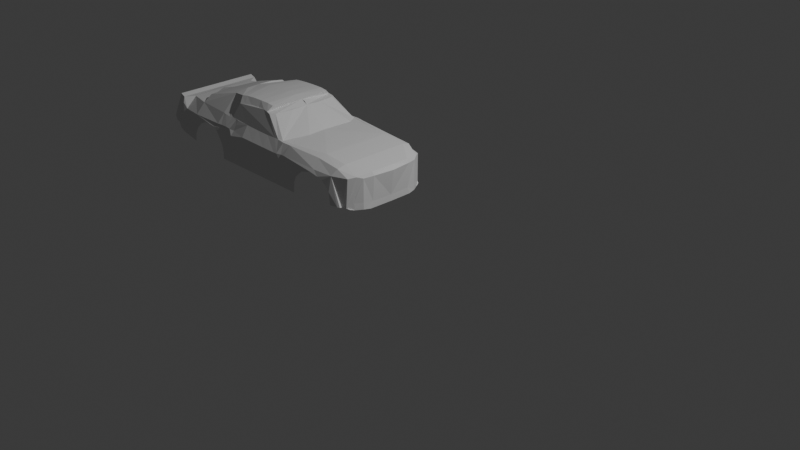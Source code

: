 # Source: Mustang8.blend  (saved by Blender 4.3.34; exported with 4.5.12 LTS)
import bpy
from mathutils import Matrix  # noqa: F401  (used for matrix-valued properties, if any)

bpy.ops.wm.read_factory_settings(use_empty=True)
scene = bpy.context.scene
scene.name = 'Scene'

# ---- collections
col_collection = bpy.data.collections.new('Collection'); scene.collection.children.link(col_collection)

# ---- world
world_world = bpy.data.worlds.new('World'); scene.world = world_world
world_world.use_nodes = True; world_world.node_tree.nodes.clear()
_N = world_world.node_tree.nodes; _L = world_world.node_tree.links
n0 = _N.new('ShaderNodeOutputWorld'); n0.name = 'World Output'; n0.location = (300, 300)
n1 = _N.new('ShaderNodeBackground'); n1.name = 'Background'; n1.location = (10, 300)
n1.inputs[0].default_value = (0.05088, 0.05088, 0.05088, 1.0)
_L.new(n1.outputs[0], n0.inputs[0])
n0.is_active_output = True
world_world.color = (0.05088, 0.05088, 0.05088)
world_world.sun_shadow_jitter_overblur = 0.0

# ---- cameras
cam_camera = bpy.data.cameras.new('Camera')
cam_camera.clip_end = 100.0
cam_camera.ortho_scale = 7.314

# ---- lights
light_light = bpy.data.lights.new('Light', 'POINT')
light_light.energy = 1000.0
light_light.shadow_soft_size = 0.1

# ---- meshes
me_cube_001 = bpy.data.meshes.new('Cube.001')
me_cube_001.from_pydata([(-6.72, 1.157, 0.6834), (-0.4031, 0.9069, 0.3597), (-0.4521, 1.014, 0.3878), (-6.72, 4.615e-08, 0.6834), (-6.554, 8.941e-08, 1.353), (-0.2615, 7.053e-08, 0.3402), (-0.1704, 1.214e-07, 1.109), (-1.398, 1.204, 1.085), (-1.39, 8.941e-08, 1.348), (-4.71, 1.271, 0.4728), (-2.424, 1.222, 1.093), (-2.208, 1.271, 0.4769), (-4.642, 1.192, 1.142), (-2.768, 1.246, 1.077), (-3.251, 8.776e-08, 1.903), (-2.318, 1.271, 0.4792), (-2.538, 1.22, 1.088), (-2.461, 8.62e-08, 1.382), (-2.487, 1.271, 0.4769), (-2.583, 1.27, 0.4925), (-4.375, 1.165, 1.112), (-4.332, 8.8e-08, 1.924), (-2.574, 1.268, 0.5371), (-4.532, 1.176, 1.117), (-4.51, 9.917e-08, 1.912), (-4.826, 1.194, 1.142), (-6.466, 1.191, 0.4963), (-6.4, 1.105, 1.094), (-6.395, 8.899e-08, 1.376), (-5.864, 1.18, 1.11), (-5.886, 8.173e-08, 1.52), (-0.4933, 1.034, 1.095), (-0.8811, 1.162, 1.082), (-0.7813, 1.025e-07, 1.291), (-0.2842, 1.15e-07, 1.185), (-0.6281, 1.097, 0.4103), (-6.554, 1.061, 1.353), (-0.3079, 0.7477, 0.3593), (-0.303, 0.7477, 1.087), (-1.464, 1.025, 1.295), (-2.367, 1.088, 1.324), (-4.545, 1.05, 1.376), (-2.907, 1.084, 1.344), (-2.66, 1.047, 1.329), (-4.305, 1.067, 1.351), (-4.395, 1.061, 1.354), (-4.804, 1.058, 1.382), (-5.847, 0.9581, 1.372), (-0.7979, 1.043, 1.236), (-0.38, 0.8756, 1.13), (-0.2323, 0.5103, 1.105), (-1.39, 0.8449, 1.348), (-3.383, 0.906, 1.786), (-2.515, 0.8172, 1.339), (-4.231, 0.9047, 1.752), (-4.38, 0.93, 1.724), (-0.7813, 0.8449, 1.291), (-0.2862, 0.5103, 1.185), (-0.2764, 0.5732, 0.3372), (-3.552, 1.246, 1.086), (-3.767, 8.817e-08, 1.954), (-2.514, 1.263, 0.6775), (-3.541, 1.077, 1.335), (-3.74, 0.8793, 1.789), (-3.16, 1.246, 1.082), (-3.493, 8.904e-08, 1.949), (-3.186, 1.079, 1.339), (-3.52, 0.8931, 1.802), (-2.494, 1.256, 0.8559), (-2.498, 1.251, 0.9829), (-3.943, 1.246, 1.09), (-4.049, 8.925e-08, 1.94), (-3.958, 1.068, 1.344), (-4.015, 0.882, 1.777), (-4.954, 1.206, 1.139), (-4.876, 1.063e-07, 1.851), (-4.887, 1.052, 1.39), (-2.036, 1.271, 0.4766), (-2.665, 1.246, 1.082), (-3.084, 7.497e-08, 1.804), (-2.783, 1.085, 1.341), (-3.28, 0.9224, 1.762), (-4.652, 1.063, 1.363), (-2.474, 0.4296, 1.36), (-2.042, 1.276, 0.3481), (-2.03, 1.265, 0.6072), (-1.971, 1.26, 0.7526), (-1.771, 1.253, 0.9349), (-1.604, 1.251, 0.9792), (-1.468, 1.249, 1.019), (-1.254, 1.239, 0.9743), (-1.116, 1.227, 0.9349), (-1.005, 1.221, 0.8363), (-0.9089, 1.217, 0.7156), (-0.8654, 1.219, 0.4233), (-5.891, 1.224, 0.6302), (-0.4252, 0.9211, 0.7666), (-5.914, 1.232, 0.4259), (-4.711, 1.276, 0.3359), (-4.904, 1.253, 0.8905), (-4.766, 1.263, 0.691), (-4.734, 1.266, 0.6122), (-4.705, 1.272, 0.4447), (-5.791, 1.221, 0.8092), (-5.619, 1.221, 0.962), (-5.441, 1.225, 1.041), (-5.266, 1.232, 1.046), (-5.087, 1.24, 1.036), (-4.986, 1.246, 0.9743), (-0.6868, 1.173, 0.421), (-0.6288, 1.146, 0.4145), (-0.522, 1.059, 0.4142), (-0.4233, 0.9259, 0.5146), (-0.3097, 0.7494, 0.5202), (-0.2738, 0.5103, 0.5012), (-0.2586, 7.217e-08, 0.4935), (-0.4252, 0.9211, 0.6183), (-3.178, 0.8242, 1.768), (-3.329, 0.7771, 1.907), (-3.504, 0.7771, 1.927), (-3.767, 0.7771, 1.926), (-4.05, 0.7771, 1.917), (-4.284, 0.7814, 1.899), (-4.453, 0.796, 1.875), (-6.388, 0.8313, 1.36), (-5.892, 0.7025, 1.503), (-4.871, 0.6837, 1.795), (-6.681, 1.054, 1.407), (-6.86, 1.162, 0.8163), (-6.86, 5.96e-08, 0.8163), (-6.681, 5.96e-08, 1.407), (-6.803, 2.193e-08, 0.6902), (-6.803, 1.159, 0.6902), (-6.617, 1.058, 1.38), (-6.617, 3.834e-08, 1.38), (-6.639, 1.174, 0.5542), (-4.868, 0.3508, 1.845), (-6.049, 8.74e-08, 1.463), (-4.63, 1.004, 1.451), (-3.102, 0.4076, 1.784), (-2.575, 1.106, 1.332), (-2.77, 1.271, 0.4725), (-2.942, 1.271, 0.4747), (-4.647, 1.271, 0.4747), (-4.354, 1.116, 1.241), (-4.391, 1.271, 0.4747), (-4.392, 1.249, 0.9978), (-3.158, 8.074e-08, 1.871), (-6.522, 1.112, 1.223)], [], [(134, 133, 127, 130), (35, 31, 49, 57, 50, 38, 96, 116, 112, 1, 2, 111), (58, 114, 115, 5), (56, 51, 8, 33), (20, 146, 145, 143, 9, 101, 100, 99, 108, 107, 106, 105, 104, 103, 95, 97, 26, 27, 29, 74, 25, 12, 23), (124, 28, 137, 30, 125, 126, 76, 47), (59, 64, 13, 78, 16, 69, 68, 61, 22, 19, 141, 142, 145, 146, 20, 70), (73, 54, 122, 121), (54, 55, 123, 122), (57, 56, 33, 34), (50, 57, 34, 6), (35, 32, 48, 49, 31), (74, 29, 47, 76), (29, 27, 124, 47), (12, 25, 46, 82), (20, 23, 45, 44, 144), (70, 20, 144, 44, 72), (8, 51, 39, 40, 140, 80, 81, 117, 43, 53, 83, 17), (78, 13, 42, 80), (7, 10, 40, 39), (32, 7, 39, 48), (1, 112, 113, 37), (49, 48, 56, 57), (48, 39, 51, 56), (37, 113, 114, 58), (64, 59, 62, 66), (67, 63, 120, 119), (9, 143, 145, 142, 141, 19, 18, 15, 11, 77, 84, 98, 102), (52, 67, 119, 118), (13, 64, 66, 42), (59, 70, 72, 62), (63, 73, 121, 120), (25, 74, 76, 46), (118, 14, 147, 79, 139, 117, 81, 52), (16, 78, 80, 140, 40, 10), (77, 11, 15, 18, 19, 22, 61, 68, 69, 16, 10, 7, 32, 35, 110, 109, 94, 93, 92, 91, 90, 89, 88, 87, 86, 85), (115, 114, 50, 6), (114, 113, 38, 50), (113, 112, 116, 96, 38), (45, 41, 138, 55, 54, 73, 63, 67, 52, 81, 80, 42, 66, 62, 72, 44), (126, 125, 30, 75, 136), (36, 133, 134, 4), (124, 28, 4, 36), (0, 3, 131, 132), (131, 134, 130, 129), (133, 132, 128, 127), (36, 0, 132, 133), (3, 4, 134, 131), (131, 129, 128, 132), (127, 128, 129, 130), (24, 123, 55, 138, 41, 82, 46, 76, 126, 136, 75), (120, 121, 71, 60), (121, 122, 21, 71), (119, 120, 60, 65), (122, 123, 24, 21), (118, 119, 65, 14), (117, 139, 79, 17, 83, 53, 43), (82, 41, 45, 23, 12), (36, 0, 135, 26, 27, 148), (36, 148, 27, 124)])
_uv = me_cube_001.uv_layers.new(name='UVMap')
_uv.uv.foreach_set('vector', [0.875, 0.625, 0.875, 0.518, 0.875, 0.518, 0.875, 0.625, 0.6297, 0.5, 0.6297, 0.509, 0.6297, 0.518, 0.6297, 0.5422, 0.625, 0.5422, 0.625, 0.518, 0.5, 0.5, 0.4531, 0.5, 0.4061, 0.5, 0.375, 0.5, 0.375, 0.4977, 0.375, 0.4965, 0.375, 0.5422, 0.3898, 0.5422, 0.3831, 0.625, 0.375, 0.625, 0.6478, 0.5422, 0.6706, 0.5422, 0.6706, 0.625, 0.6478, 0.625, 0.625, 0.3446, 0.5856, 0.3431, 0.4178, 0.3421, 0.4176, 0.3325, 0.4162, 0.3302, 0.4585, 0.3294, 0.4832, 0.3282, 0.5469, 0.3227, 0.5731, 0.3192, 0.5929, 0.3148, 0.5974, 0.3069, 0.597, 0.2992, 0.5709, 0.2915, 0.5161, 0.2844, 0.45, 0.2805, 0.375, 0.2801, 0.375, 0.2576, 0.625, 0.2576, 0.625, 0.2805, 0.625, 0.3209, 0.625, 0.3258, 0.625, 0.3336, 0.625, 0.3373, 0.8674, 0.5299, 0.8674, 0.625, 0.8517, 0.625, 0.8445, 0.625, 0.8445, 0.5445, 0.8041, 0.5541, 0.8041, 0.518, 0.8445, 0.518, 0.625, 0.3738, 0.625, 0.3883, 0.625, 0.4029, 0.625, 0.4063, 0.625, 0.4112, 0.5893, 0.4125, 0.5464, 0.413, 0.4863, 0.4124, 0.4393, 0.4102, 0.4243, 0.4098, 0.4179, 0.4027, 0.4189, 0.3963, 0.4178, 0.3421, 0.5856, 0.3431, 0.625, 0.3446, 0.625, 0.3592, 0.7658, 0.5422, 0.7804, 0.5422, 0.7804, 0.5836, 0.7658, 0.5836, 0.7804, 0.5422, 0.7877, 0.5422, 0.7877, 0.5836, 0.7804, 0.5836, 0.6297, 0.5422, 0.6478, 0.5422, 0.6478, 0.625, 0.6297, 0.625, 0.625, 0.5422, 0.6297, 0.5422, 0.6297, 0.625, 0.625, 0.625, 0.6297, 0.5, 0.6478, 0.5, 0.6478, 0.518, 0.6297, 0.518, 0.6297, 0.509, 0.8041, 0.5, 0.8445, 0.5, 0.8445, 0.518, 0.8041, 0.518, 0.8445, 0.5, 0.8674, 0.5, 0.8674, 0.518, 0.8445, 0.518, 0.7914, 0.5, 0.7992, 0.5, 0.7992, 0.518, 0.7914, 0.5124, 0.7804, 0.5, 0.7877, 0.5, 0.7877, 0.518, 0.7804, 0.518, 0.7804, 0.509, 0.7658, 0.5, 0.7804, 0.5, 0.7804, 0.509, 0.7804, 0.518, 0.7658, 0.518, 0.6706, 0.625, 0.6706, 0.5422, 0.6706, 0.518, 0.7097, 0.518, 0.7142, 0.518, 0.7187, 0.518, 0.7187, 0.5415, 0.7187, 0.5521, 0.7138, 0.518, 0.7138, 0.5422, 0.7138, 0.5836, 0.7138, 0.625, 0.7187, 0.5, 0.7221, 0.5, 0.7221, 0.518, 0.7187, 0.518, 0.6706, 0.5, 0.7097, 0.5, 0.7097, 0.518, 0.6706, 0.518, 0.6478, 0.5, 0.6706, 0.5, 0.6706, 0.518, 0.6478, 0.518, 0.375, 0.5, 0.4061, 0.5, 0.3963, 0.518, 0.375, 0.518, 0.6297, 0.518, 0.6478, 0.518, 0.6478, 0.5422, 0.6297, 0.5422, 0.6478, 0.518, 0.6706, 0.518, 0.6706, 0.5422, 0.6478, 0.5422, 0.375, 0.518, 0.3963, 0.518, 0.3898, 0.5422, 0.375, 0.5422, 0.7367, 0.5, 0.7512, 0.5, 0.7512, 0.518, 0.7367, 0.518, 0.7367, 0.5422, 0.7512, 0.5422, 0.7512, 0.5836, 0.7367, 0.5836, 0.4162, 0.3302, 0.4176, 0.3325, 0.4178, 0.3421, 0.4189, 0.3963, 0.4179, 0.4027, 0.4243, 0.4098, 0.4189, 0.4134, 0.4192, 0.4198, 0.4181, 0.4239, 0.4167, 0.4302, 0.375, 0.43, 0.375, 0.33, 0.4077, 0.3303, 0.7221, 0.5422, 0.7367, 0.5422, 0.7367, 0.5836, 0.7221, 0.5836, 0.7221, 0.5, 0.7367, 0.5, 0.7367, 0.518, 0.7221, 0.518, 0.7512, 0.5, 0.7658, 0.5, 0.7658, 0.518, 0.7512, 0.518, 0.7512, 0.5422, 0.7658, 0.5422, 0.7658, 0.5836, 0.7512, 0.5836, 0.7992, 0.5, 0.8041, 0.5, 0.8041, 0.518, 0.7992, 0.518, 0.7221, 0.5836, 0.7221, 0.625, 0.7204, 0.625, 0.7187, 0.625, 0.7187, 0.5885, 0.7187, 0.5521, 0.7187, 0.5415, 0.7221, 0.5422, 0.7138, 0.5, 0.7187, 0.5, 0.7187, 0.518, 0.7142, 0.518, 0.7097, 0.518, 0.7097, 0.5, 0.4167, 0.4302, 0.4181, 0.4239, 0.4192, 0.4198, 0.4189, 0.4134, 0.4243, 0.4098, 0.4393, 0.4102, 0.4863, 0.4124, 0.5464, 0.413, 0.5893, 0.4125, 0.625, 0.4112, 0.625, 0.4153, 0.625, 0.4544, 0.625, 0.4772, 0.375, 0.4953, 0.3924, 0.4903, 0.4098, 0.4853, 0.4446, 0.4752, 0.4953, 0.4737, 0.5411, 0.4695, 0.5755, 0.4651, 0.5861, 0.4597, 0.5979, 0.4515, 0.5835, 0.4464, 0.5674, 0.4402, 0.5065, 0.4327, 0.4592, 0.4305, 0.3831, 0.625, 0.3898, 0.5422, 0.625, 0.5422, 0.625, 0.625, 0.3898, 0.5422, 0.3963, 0.518, 0.625, 0.518, 0.625, 0.5422, 0.3963, 0.518, 0.4061, 0.5, 0.4531, 0.5, 0.5, 0.5, 0.625, 0.518, 0.7877, 0.518, 0.7877, 0.5301, 0.7877, 0.5362, 0.7877, 0.5422, 0.7804, 0.5422, 0.7658, 0.5422, 0.7512, 0.5422, 0.7367, 0.5422, 0.7221, 0.5422, 0.7187, 0.5415, 0.7187, 0.518, 0.7221, 0.518, 0.7367, 0.518, 0.7512, 0.518, 0.7658, 0.518, 0.7804, 0.518, 0.8041, 0.5541, 0.8445, 0.5445, 0.8445, 0.625, 0.8041, 0.625, 0.8041, 0.5896, 0.875, 0.518, 0.875, 0.518, 0.875, 0.625, 0.875, 0.625, 0.8674, 0.5299, 0.8674, 0.625, 0.875, 0.625, 0.875, 0.518, 0.0, 0.0, 0.0, 0.0, 0.0, 0.0, 0.0, 0.0, 0.0, 0.0, 0.0, 0.0, 0.0, 0.0, 0.0, 0.0, 0.875, 0.518, 0.375, 0.25, 0.375, 0.25, 0.875, 0.518, 0.875, 0.518, 0.375, 0.25, 0.375, 0.25, 0.875, 0.518, 0.0, 0.0, 0.0, 0.0, 0.0, 0.0, 0.0, 0.0, 0.0, 0.0, 0.0, 0.0, 0.0, 0.0, 0.0, 0.0, 0.625, 0.232, 0.375, 0.25, 0.375, 0.125, 0.625, 0.125, 0.7877, 0.625, 0.7877, 0.5836, 0.7877, 0.5422, 0.7877, 0.5362, 0.7877, 0.5301, 0.7914, 0.5124, 0.7992, 0.518, 0.8041, 0.518, 0.8041, 0.5541, 0.8041, 0.5896, 0.8041, 0.625, 0.7512, 0.5836, 0.7658, 0.5836, 0.7658, 0.625, 0.7512, 0.625, 0.7658, 0.5836, 0.7804, 0.5836, 0.7804, 0.625, 0.7658, 0.625, 0.7367, 0.5836, 0.7512, 0.5836, 0.7512, 0.625, 0.7367, 0.625, 0.7804, 0.5836, 0.7877, 0.5836, 0.7877, 0.625, 0.7804, 0.625, 0.7221, 0.5836, 0.7367, 0.5836, 0.7367, 0.625, 0.7221, 0.625, 0.7187, 0.5521, 0.7187, 0.5885, 0.7187, 0.625, 0.7138, 0.625, 0.7138, 0.5836, 0.7138, 0.5422, 0.7138, 0.518, 0.7914, 0.5124, 0.7877, 0.5301, 0.7877, 0.518, 0.7877, 0.5, 0.7914, 0.5, 0.0, 0.0, 0.0, 0.0, 0.0, 0.0, 0.0, 0.0, 0.0, 0.0, 0.0, 0.0, 0.0, 0.0, 0.0, 0.0, 0.8674, 0.5, 0.8674, 0.518])
me_cube_001.update()

# ---- objects
ob_light = bpy.data.objects.new('Light', light_light)
ob_camera = bpy.data.objects.new('Camera', cam_camera)
ob_empty = bpy.data.objects.new('Empty', None)
ob_empty_001 = bpy.data.objects.new('Empty.001', None)
ob_empty_002 = bpy.data.objects.new('Empty.002', None)
ob_cube = bpy.data.objects.new('Cube', me_cube_001)
ob_empty_003 = bpy.data.objects.new('Empty.003', None)

# ---- transforms, parenting, visibility, modifiers, constraints
ob_light.location = (4.076, 1.005, 5.904)
ob_light.rotation_euler = (0.6503, 0.05522, 1.866)
ob_light.lock_rotations_4d = False
ob_light.empty_display_type = 'ARROWS'
ob_light.color = (0.0, 0.0, 0.0, 0.0)
ob_light.lineart.crease_threshold = 0.0
ob_camera.location = (7.359, -6.926, 4.958)
ob_camera.rotation_euler = (1.109, 0.0, 0.8149)
ob_camera.lock_rotations_4d = False
ob_camera.empty_display_type = 'ARROWS'
ob_camera.color = (0.0, 0.0, 0.0, 0.0)
ob_camera.display_type = 'WIRE'
ob_camera.lineart.crease_threshold = 0.0
ob_empty.location = (-0.7669, 0.6849, 0.0)
ob_empty.empty_display_type = 'IMAGE'
ob_empty.empty_display_size = 5.0
ob_empty.color = (1.0, 1.0, 1.0, 0.5)
ob_empty_001.location = (-0.7751, 5.96e-08, -0.4754)
ob_empty_001.rotation_euler = (1.571, -0.0, 0.0)
ob_empty_001.empty_display_type = 'IMAGE'
ob_empty_001.empty_display_size = 5.0
ob_empty_001.use_empty_image_alpha = True
ob_empty_001.color = (1.0, 1.0, 1.0, 0.5)
ob_empty_002.location = (-0.7853, -1.623, -0.4161)
ob_empty_002.rotation_euler = (1.571, -0.0, 1.571)
ob_empty_002.empty_display_type = 'IMAGE'
ob_empty_002.empty_display_size = 5.0
ob_empty_002.use_empty_image_alpha = True
ob_empty_002.color = (1.0, 1.0, 1.0, 0.5)
ob_cube.location = (0.0, 0.0, 0.0)
ob_cube.scale = (0.4647, 0.4647, 0.4647)
_m = ob_cube.modifiers.new('Mirror', 'MIRROR')
_m.use_axis = (False, True, False)
ob_empty_003.location = (-2.207, -1.609, 1.184)
ob_empty_003.rotation_euler = (1.571, -0.0, 1.571)
ob_empty_003.empty_display_type = 'IMAGE'
ob_empty_003.empty_display_size = 5.0
ob_empty_003.use_empty_image_alpha = True
ob_empty_003.color = (1.0, 1.0, 1.0, 0.5)

# ---- collection membership
col_collection.objects.link(ob_light)
col_collection.objects.link(ob_camera)
col_collection.objects.link(ob_empty)
col_collection.objects.link(ob_empty_001)
col_collection.objects.link(ob_empty_002)
col_collection.objects.link(ob_cube)
col_collection.objects.link(ob_empty_003)

# ---- scene / render settings (as saved in the file)
scene.camera = ob_camera
scene.frame_start = 1; scene.frame_end = 250; scene.frame_set(95)
scene.render.engine = 'BLENDER_EEVEE_NEXT'
bpy.context.view_layer.update()
